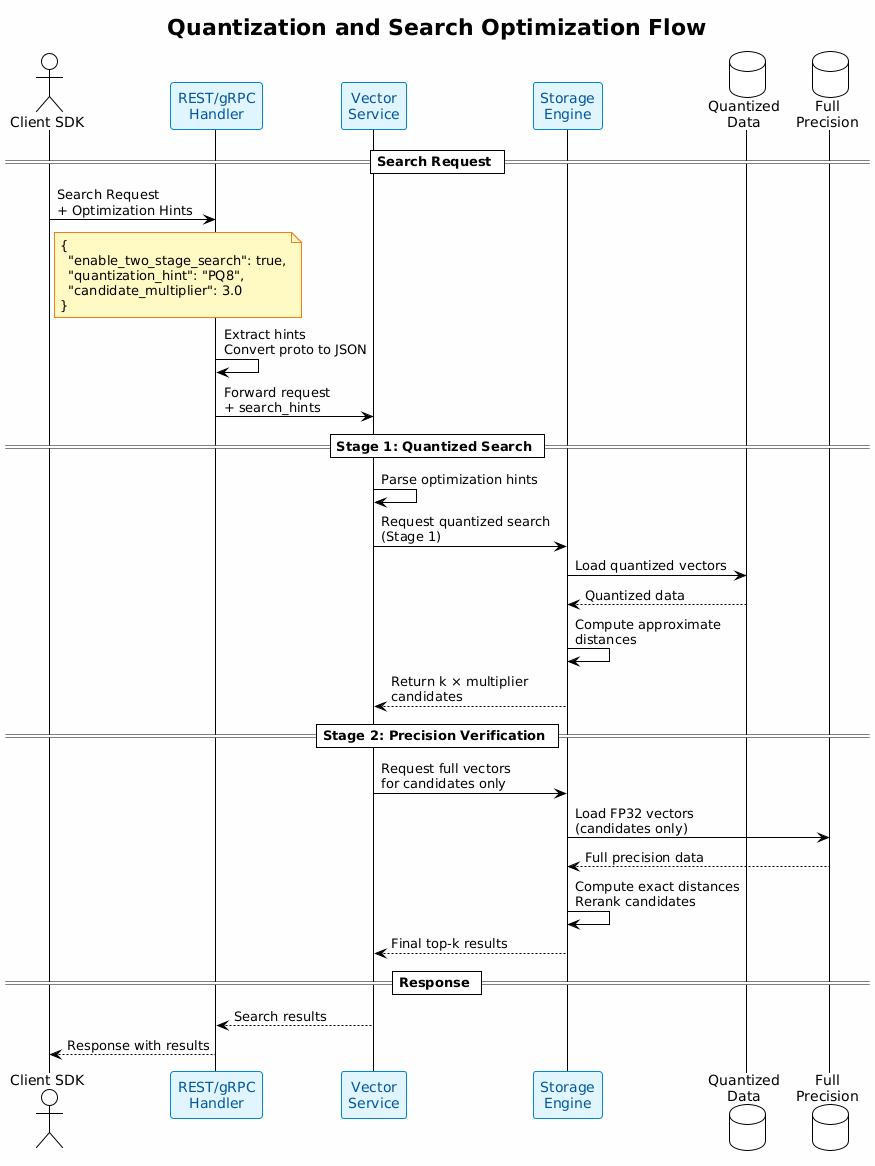

The diagram above was rendered by PlantUML. Its source (embedded in the PNG):
@startuml quantization-flow
!theme plain
skinparam backgroundColor #FEFEFE
skinparam participant {
  BackgroundColor #E1F5FE
  BorderColor #0288D1
  FontColor #01579B
}
skinparam note {
  BackgroundColor #FFF9C4
  BorderColor #F57F17
}

title Quantization and Search Optimization Flow

actor "Client SDK" as client
participant "REST/gRPC\nHandler" as handler
participant "Vector\nService" as service
participant "Storage\nEngine" as storage
database "Quantized\nData" as qdata
database "Full\nPrecision" as fpdata

== Search Request ==
client -> handler: Search Request\n+ Optimization Hints
note right of client
  {
    "enable_two_stage_search": true,
    "quantization_hint": "PQ8",
    "candidate_multiplier": 3.0
  }
end note

handler -> handler: Extract hints\nConvert proto to JSON
handler -> service: Forward request\n+ search_hints

== Stage 1: Quantized Search ==
service -> service: Parse optimization hints
service -> storage: Request quantized search\n(Stage 1)
storage -> qdata: Load quantized vectors
qdata --> storage: Quantized data
storage -> storage: Compute approximate\ndistances
storage --> service: Return k × multiplier\ncandidates

== Stage 2: Precision Verification ==
service -> storage: Request full vectors\nfor candidates only
storage -> fpdata: Load FP32 vectors\n(candidates only)
fpdata --> storage: Full precision data
storage -> storage: Compute exact distances\nRerank candidates
storage --> service: Final top-k results

== Response ==
service --> handler: Search results
handler --> client: Response with results

@enduml